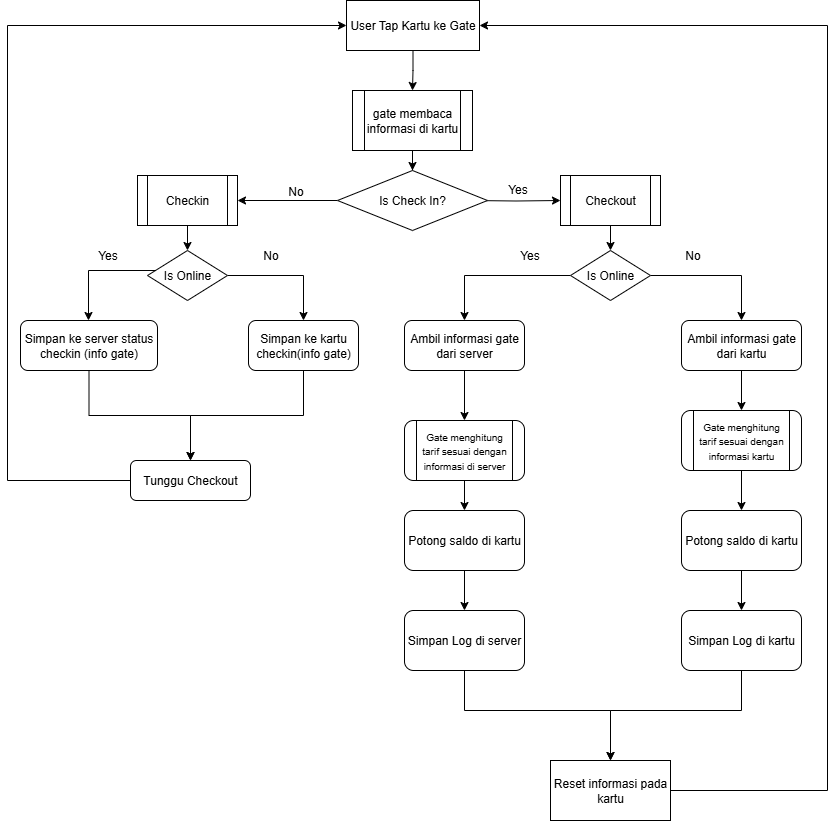

The diagram above was exported from draw.io. Its source (the exported page's mxGraphModel, read from the mxfile embedded in the PNG):
<mxGraphModel dx="1385" dy="755" grid="1" gridSize="10" guides="1" tooltips="1" connect="1" arrows="1" fold="1" page="1" pageScale="1" pageWidth="850" pageHeight="1100" math="0" shadow="0">
  <root>
    <mxCell id="0" />
    <mxCell id="1" parent="0" />
    <mxCell id="3Nud4H-6eRe4fjXx1qO3-5" value="" style="edgeStyle=orthogonalEdgeStyle;rounded=0;orthogonalLoop=1;jettySize=auto;html=1;" parent="1" source="3Nud4H-6eRe4fjXx1qO3-1" target="3Nud4H-6eRe4fjXx1qO3-4" edge="1">
      <mxGeometry relative="1" as="geometry" />
    </mxCell>
    <mxCell id="3Nud4H-6eRe4fjXx1qO3-1" value="User Tap Kartu ke Gate" style="rounded=0;whiteSpace=wrap;html=1;" parent="1" vertex="1">
      <mxGeometry x="359" y="10" width="133" height="50" as="geometry" />
    </mxCell>
    <mxCell id="3Nud4H-6eRe4fjXx1qO3-7" value="" style="edgeStyle=orthogonalEdgeStyle;rounded=0;orthogonalLoop=1;jettySize=auto;html=1;" parent="1" source="3Nud4H-6eRe4fjXx1qO3-4" target="3Nud4H-6eRe4fjXx1qO3-6" edge="1">
      <mxGeometry relative="1" as="geometry" />
    </mxCell>
    <mxCell id="3Nud4H-6eRe4fjXx1qO3-4" value="gate membaca informasi di kartu" style="shape=process;whiteSpace=wrap;html=1;backgroundOutline=1;rounded=0;" parent="1" vertex="1">
      <mxGeometry x="365" y="100" width="120" height="60" as="geometry" />
    </mxCell>
    <mxCell id="3Nud4H-6eRe4fjXx1qO3-9" value="" style="edgeStyle=orthogonalEdgeStyle;rounded=0;orthogonalLoop=1;jettySize=auto;html=1;entryX=0;entryY=0.5;entryDx=0;entryDy=0;" parent="1" target="3Nud4H-6eRe4fjXx1qO3-16" edge="1">
      <mxGeometry relative="1" as="geometry">
        <mxPoint x="483" y="209.9999999999999" as="sourcePoint" />
        <mxPoint x="523" y="230" as="targetPoint" />
      </mxGeometry>
    </mxCell>
    <mxCell id="3Nud4H-6eRe4fjXx1qO3-11" value="" style="edgeStyle=orthogonalEdgeStyle;rounded=0;orthogonalLoop=1;jettySize=auto;html=1;entryX=1;entryY=0.5;entryDx=0;entryDy=0;" parent="1" source="3Nud4H-6eRe4fjXx1qO3-6" target="3Nud4H-6eRe4fjXx1qO3-15" edge="1">
      <mxGeometry relative="1" as="geometry">
        <mxPoint x="255" y="210" as="targetPoint" />
      </mxGeometry>
    </mxCell>
    <mxCell id="3Nud4H-6eRe4fjXx1qO3-6" value="Is Check In?" style="rhombus;whiteSpace=wrap;html=1;rounded=0;" parent="1" vertex="1">
      <mxGeometry x="350" y="180" width="150" height="60" as="geometry" />
    </mxCell>
    <mxCell id="3Nud4H-6eRe4fjXx1qO3-12" value="Yes" style="text;html=1;align=center;verticalAlign=middle;resizable=0;points=[];autosize=1;strokeColor=none;fillColor=none;" parent="1" vertex="1">
      <mxGeometry x="510" y="184" width="40" height="30" as="geometry" />
    </mxCell>
    <mxCell id="3Nud4H-6eRe4fjXx1qO3-13" value="No" style="text;html=1;align=center;verticalAlign=middle;resizable=0;points=[];autosize=1;strokeColor=none;fillColor=none;" parent="1" vertex="1">
      <mxGeometry x="288" y="186" width="40" height="30" as="geometry" />
    </mxCell>
    <mxCell id="3Nud4H-6eRe4fjXx1qO3-18" value="" style="edgeStyle=orthogonalEdgeStyle;rounded=0;orthogonalLoop=1;jettySize=auto;html=1;" parent="1" source="3Nud4H-6eRe4fjXx1qO3-15" target="3Nud4H-6eRe4fjXx1qO3-17" edge="1">
      <mxGeometry relative="1" as="geometry" />
    </mxCell>
    <mxCell id="3Nud4H-6eRe4fjXx1qO3-15" value="Checkin" style="shape=process;whiteSpace=wrap;html=1;backgroundOutline=1;" parent="1" vertex="1">
      <mxGeometry x="150" y="185" width="100" height="50" as="geometry" />
    </mxCell>
    <mxCell id="3Nud4H-6eRe4fjXx1qO3-22" value="" style="edgeStyle=orthogonalEdgeStyle;rounded=0;orthogonalLoop=1;jettySize=auto;html=1;" parent="1" source="3Nud4H-6eRe4fjXx1qO3-16" target="3Nud4H-6eRe4fjXx1qO3-21" edge="1">
      <mxGeometry relative="1" as="geometry" />
    </mxCell>
    <mxCell id="3Nud4H-6eRe4fjXx1qO3-16" value="Checkout" style="shape=process;whiteSpace=wrap;html=1;backgroundOutline=1;" parent="1" vertex="1">
      <mxGeometry x="573" y="185" width="100" height="50" as="geometry" />
    </mxCell>
    <mxCell id="3Nud4H-6eRe4fjXx1qO3-20" value="" style="edgeStyle=orthogonalEdgeStyle;rounded=0;orthogonalLoop=1;jettySize=auto;html=1;" parent="1" source="3Nud4H-6eRe4fjXx1qO3-17" target="3Nud4H-6eRe4fjXx1qO3-19" edge="1">
      <mxGeometry relative="1" as="geometry">
        <Array as="points">
          <mxPoint x="101" y="280" />
        </Array>
      </mxGeometry>
    </mxCell>
    <mxCell id="3Nud4H-6eRe4fjXx1qO3-26" style="edgeStyle=orthogonalEdgeStyle;rounded=0;orthogonalLoop=1;jettySize=auto;html=1;" parent="1" source="3Nud4H-6eRe4fjXx1qO3-17" target="3Nud4H-6eRe4fjXx1qO3-23" edge="1">
      <mxGeometry relative="1" as="geometry" />
    </mxCell>
    <mxCell id="3Nud4H-6eRe4fjXx1qO3-17" value="Is Online" style="rhombus;whiteSpace=wrap;html=1;" parent="1" vertex="1">
      <mxGeometry x="160" y="260" width="80" height="50" as="geometry" />
    </mxCell>
    <mxCell id="3Nud4H-6eRe4fjXx1qO3-28" value="" style="edgeStyle=orthogonalEdgeStyle;rounded=0;orthogonalLoop=1;jettySize=auto;html=1;" parent="1" source="3Nud4H-6eRe4fjXx1qO3-19" target="3Nud4H-6eRe4fjXx1qO3-27" edge="1">
      <mxGeometry relative="1" as="geometry" />
    </mxCell>
    <mxCell id="3Nud4H-6eRe4fjXx1qO3-19" value="Simpan ke server status checkin (info gate)" style="rounded=1;whiteSpace=wrap;html=1;" parent="1" vertex="1">
      <mxGeometry x="33" y="330" width="137" height="50" as="geometry" />
    </mxCell>
    <mxCell id="3Nud4H-6eRe4fjXx1qO3-34" value="" style="edgeStyle=orthogonalEdgeStyle;rounded=0;orthogonalLoop=1;jettySize=auto;html=1;" parent="1" source="3Nud4H-6eRe4fjXx1qO3-21" target="3Nud4H-6eRe4fjXx1qO3-33" edge="1">
      <mxGeometry relative="1" as="geometry" />
    </mxCell>
    <mxCell id="3Nud4H-6eRe4fjXx1qO3-36" value="" style="edgeStyle=orthogonalEdgeStyle;rounded=0;orthogonalLoop=1;jettySize=auto;html=1;entryX=0.5;entryY=0;entryDx=0;entryDy=0;" parent="1" source="3Nud4H-6eRe4fjXx1qO3-21" target="3Nud4H-6eRe4fjXx1qO3-37" edge="1">
      <mxGeometry relative="1" as="geometry">
        <mxPoint x="753.0344827586209" y="330.0000000000001" as="targetPoint" />
      </mxGeometry>
    </mxCell>
    <mxCell id="3Nud4H-6eRe4fjXx1qO3-21" value="Is Online" style="rhombus;whiteSpace=wrap;html=1;" parent="1" vertex="1">
      <mxGeometry x="583" y="260" width="80" height="50" as="geometry" />
    </mxCell>
    <mxCell id="3Nud4H-6eRe4fjXx1qO3-29" style="edgeStyle=orthogonalEdgeStyle;rounded=0;orthogonalLoop=1;jettySize=auto;html=1;entryX=0.5;entryY=0;entryDx=0;entryDy=0;" parent="1" source="3Nud4H-6eRe4fjXx1qO3-23" target="3Nud4H-6eRe4fjXx1qO3-27" edge="1">
      <mxGeometry relative="1" as="geometry" />
    </mxCell>
    <mxCell id="3Nud4H-6eRe4fjXx1qO3-23" value="Simpan ke kartu checkin(info gate)" style="rounded=1;whiteSpace=wrap;html=1;" parent="1" vertex="1">
      <mxGeometry x="261" y="330" width="110" height="50" as="geometry" />
    </mxCell>
    <mxCell id="3Nud4H-6eRe4fjXx1qO3-30" style="edgeStyle=orthogonalEdgeStyle;rounded=0;orthogonalLoop=1;jettySize=auto;html=1;entryX=0;entryY=0.5;entryDx=0;entryDy=0;" parent="1" source="3Nud4H-6eRe4fjXx1qO3-27" target="3Nud4H-6eRe4fjXx1qO3-1" edge="1">
      <mxGeometry relative="1" as="geometry">
        <Array as="points">
          <mxPoint x="20" y="490" />
          <mxPoint x="20" y="35" />
        </Array>
      </mxGeometry>
    </mxCell>
    <mxCell id="3Nud4H-6eRe4fjXx1qO3-27" value="Tunggu Checkout" style="whiteSpace=wrap;html=1;rounded=1;" parent="1" vertex="1">
      <mxGeometry x="143" y="470" width="120" height="40" as="geometry" />
    </mxCell>
    <mxCell id="3Nud4H-6eRe4fjXx1qO3-48" value="" style="edgeStyle=orthogonalEdgeStyle;rounded=0;orthogonalLoop=1;jettySize=auto;html=1;" parent="1" source="3Nud4H-6eRe4fjXx1qO3-33" target="3Nud4H-6eRe4fjXx1qO3-46" edge="1">
      <mxGeometry relative="1" as="geometry" />
    </mxCell>
    <mxCell id="3Nud4H-6eRe4fjXx1qO3-33" value="Ambil informasi gate dari server" style="rounded=1;whiteSpace=wrap;html=1;" parent="1" vertex="1">
      <mxGeometry x="417" y="330" width="120" height="50" as="geometry" />
    </mxCell>
    <mxCell id="3Nud4H-6eRe4fjXx1qO3-43" value="" style="edgeStyle=orthogonalEdgeStyle;rounded=0;orthogonalLoop=1;jettySize=auto;html=1;" parent="1" source="3Nud4H-6eRe4fjXx1qO3-37" target="3Nud4H-6eRe4fjXx1qO3-42" edge="1">
      <mxGeometry relative="1" as="geometry" />
    </mxCell>
    <mxCell id="3Nud4H-6eRe4fjXx1qO3-37" value="Ambil informasi gate dari kartu" style="rounded=1;whiteSpace=wrap;html=1;" parent="1" vertex="1">
      <mxGeometry x="694" y="330" width="120" height="50" as="geometry" />
    </mxCell>
    <mxCell id="3Nud4H-6eRe4fjXx1qO3-38" value="Yes" style="text;html=1;align=center;verticalAlign=middle;resizable=0;points=[];autosize=1;strokeColor=none;fillColor=none;" parent="1" vertex="1">
      <mxGeometry x="100" y="250" width="40" height="30" as="geometry" />
    </mxCell>
    <mxCell id="3Nud4H-6eRe4fjXx1qO3-39" value="No" style="text;html=1;align=center;verticalAlign=middle;resizable=0;points=[];autosize=1;strokeColor=none;fillColor=none;" parent="1" vertex="1">
      <mxGeometry x="263" y="250" width="40" height="30" as="geometry" />
    </mxCell>
    <mxCell id="3Nud4H-6eRe4fjXx1qO3-40" value="Yes" style="text;html=1;align=center;verticalAlign=middle;resizable=0;points=[];autosize=1;strokeColor=none;fillColor=none;" parent="1" vertex="1">
      <mxGeometry x="521.5" y="250" width="40" height="30" as="geometry" />
    </mxCell>
    <mxCell id="3Nud4H-6eRe4fjXx1qO3-41" value="No" style="text;html=1;align=center;verticalAlign=middle;resizable=0;points=[];autosize=1;strokeColor=none;fillColor=none;" parent="1" vertex="1">
      <mxGeometry x="684.5" y="250" width="40" height="30" as="geometry" />
    </mxCell>
    <mxCell id="3Nud4H-6eRe4fjXx1qO3-45" value="" style="edgeStyle=orthogonalEdgeStyle;rounded=0;orthogonalLoop=1;jettySize=auto;html=1;" parent="1" source="3Nud4H-6eRe4fjXx1qO3-42" target="3Nud4H-6eRe4fjXx1qO3-44" edge="1">
      <mxGeometry relative="1" as="geometry" />
    </mxCell>
    <mxCell id="3Nud4H-6eRe4fjXx1qO3-42" value="&lt;font style=&quot;font-size: 10px;&quot;&gt;Gate menghitung tarif sesuai dengan informasi kartu&lt;/font&gt;" style="shape=process;whiteSpace=wrap;html=1;backgroundOutline=1;rounded=1;" parent="1" vertex="1">
      <mxGeometry x="694" y="420" width="120" height="60" as="geometry" />
    </mxCell>
    <mxCell id="3Nud4H-6eRe4fjXx1qO3-53" value="" style="edgeStyle=orthogonalEdgeStyle;rounded=0;orthogonalLoop=1;jettySize=auto;html=1;" parent="1" source="3Nud4H-6eRe4fjXx1qO3-44" target="3Nud4H-6eRe4fjXx1qO3-52" edge="1">
      <mxGeometry relative="1" as="geometry" />
    </mxCell>
    <mxCell id="3Nud4H-6eRe4fjXx1qO3-44" value="Potong saldo di kartu" style="whiteSpace=wrap;html=1;rounded=1;" parent="1" vertex="1">
      <mxGeometry x="694" y="520" width="120" height="60" as="geometry" />
    </mxCell>
    <mxCell id="3Nud4H-6eRe4fjXx1qO3-49" value="" style="edgeStyle=orthogonalEdgeStyle;rounded=0;orthogonalLoop=1;jettySize=auto;html=1;" parent="1" source="3Nud4H-6eRe4fjXx1qO3-46" target="3Nud4H-6eRe4fjXx1qO3-47" edge="1">
      <mxGeometry relative="1" as="geometry" />
    </mxCell>
    <mxCell id="3Nud4H-6eRe4fjXx1qO3-46" value="&lt;font style=&quot;font-size: 10px;&quot;&gt;Gate menghitung tarif sesuai dengan informasi di server&lt;/font&gt;" style="shape=process;whiteSpace=wrap;html=1;backgroundOutline=1;rounded=1;" parent="1" vertex="1">
      <mxGeometry x="417" y="430" width="120" height="60" as="geometry" />
    </mxCell>
    <mxCell id="3Nud4H-6eRe4fjXx1qO3-51" value="" style="edgeStyle=orthogonalEdgeStyle;rounded=0;orthogonalLoop=1;jettySize=auto;html=1;" parent="1" source="3Nud4H-6eRe4fjXx1qO3-47" target="3Nud4H-6eRe4fjXx1qO3-50" edge="1">
      <mxGeometry relative="1" as="geometry" />
    </mxCell>
    <mxCell id="3Nud4H-6eRe4fjXx1qO3-47" value="Potong saldo di kartu" style="whiteSpace=wrap;html=1;rounded=1;" parent="1" vertex="1">
      <mxGeometry x="417" y="520" width="120" height="60" as="geometry" />
    </mxCell>
    <mxCell id="3Nud4H-6eRe4fjXx1qO3-56" style="edgeStyle=orthogonalEdgeStyle;rounded=0;orthogonalLoop=1;jettySize=auto;html=1;entryX=0.5;entryY=0;entryDx=0;entryDy=0;" parent="1" source="3Nud4H-6eRe4fjXx1qO3-50" target="3Nud4H-6eRe4fjXx1qO3-54" edge="1">
      <mxGeometry relative="1" as="geometry">
        <mxPoint x="590" y="720" as="targetPoint" />
        <Array as="points">
          <mxPoint x="477" y="720" />
          <mxPoint x="623" y="720" />
        </Array>
      </mxGeometry>
    </mxCell>
    <mxCell id="3Nud4H-6eRe4fjXx1qO3-50" value="Simpan Log di server" style="whiteSpace=wrap;html=1;rounded=1;" parent="1" vertex="1">
      <mxGeometry x="417" y="620" width="120" height="60" as="geometry" />
    </mxCell>
    <mxCell id="3Nud4H-6eRe4fjXx1qO3-57" style="edgeStyle=orthogonalEdgeStyle;rounded=0;orthogonalLoop=1;jettySize=auto;html=1;" parent="1" source="3Nud4H-6eRe4fjXx1qO3-52" target="3Nud4H-6eRe4fjXx1qO3-54" edge="1">
      <mxGeometry relative="1" as="geometry">
        <Array as="points">
          <mxPoint x="754" y="720" />
          <mxPoint x="623" y="720" />
        </Array>
      </mxGeometry>
    </mxCell>
    <mxCell id="3Nud4H-6eRe4fjXx1qO3-52" value="Simpan Log di kartu" style="whiteSpace=wrap;html=1;rounded=1;" parent="1" vertex="1">
      <mxGeometry x="694" y="620" width="120" height="60" as="geometry" />
    </mxCell>
    <mxCell id="3Nud4H-6eRe4fjXx1qO3-58" style="edgeStyle=orthogonalEdgeStyle;rounded=0;orthogonalLoop=1;jettySize=auto;html=1;entryX=1;entryY=0.5;entryDx=0;entryDy=0;" parent="1" source="3Nud4H-6eRe4fjXx1qO3-54" target="3Nud4H-6eRe4fjXx1qO3-1" edge="1">
      <mxGeometry relative="1" as="geometry">
        <Array as="points">
          <mxPoint x="840" y="800" />
          <mxPoint x="840" y="35" />
        </Array>
      </mxGeometry>
    </mxCell>
    <mxCell id="3Nud4H-6eRe4fjXx1qO3-54" value="Reset informasi pada kartu" style="rounded=0;whiteSpace=wrap;html=1;" parent="1" vertex="1">
      <mxGeometry x="563" y="770" width="120" height="60" as="geometry" />
    </mxCell>
  </root>
</mxGraphModel>